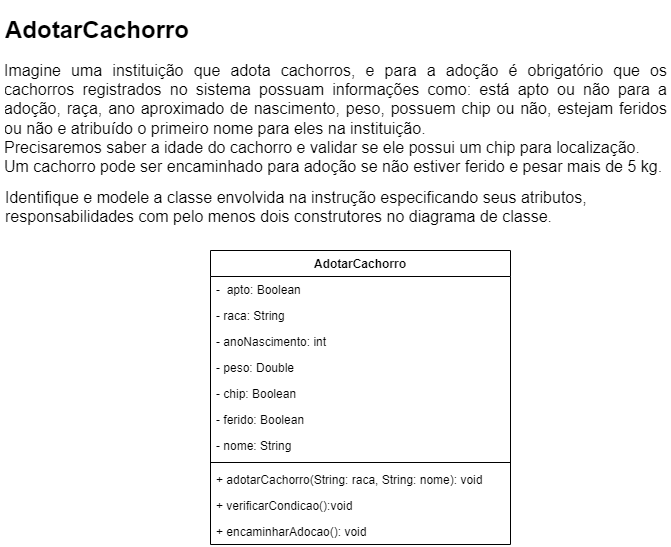

The diagram above was exported from draw.io. Its source (the exported page's mxGraphModel, read from the mxfile embedded in the PNG):
<mxGraphModel dx="1674" dy="796" grid="1" gridSize="10" guides="1" tooltips="1" connect="1" arrows="1" fold="1" page="1" pageScale="1" pageWidth="827" pageHeight="1169" math="0" shadow="0">
  <root>
    <mxCell id="WIyWlLk6GJQsqaUBKTNV-0" />
    <mxCell id="WIyWlLk6GJQsqaUBKTNV-1" parent="WIyWlLk6GJQsqaUBKTNV-0" />
    <mxCell id="30VhgIXJkwehIPe-HXUj-0" value="&lt;h1&gt;AdotarCachorro&lt;/h1&gt;&lt;p style=&quot;line-height:1.2;margin-left: -0.75pt;text-align: justify;margin-top:10pt;margin-bottom:0pt;&quot; dir=&quot;ltr&quot;&gt;&lt;span style=&quot;font-size: 12pt; font-family: &amp;quot;Open Sans&amp;quot;, sans-serif; color: rgb(0, 0, 0); background-color: transparent; font-weight: 400; font-style: normal; font-variant: normal; text-decoration: none; vertical-align: baseline;&quot;&gt;Imagine uma instituição que adota cachorros, e para a adoção é obrigatório que os cachorros registrados no sistema possuam informações como: está apto ou não para a adoção, raça, ano aproximado de nascimento, peso, possuem chip ou não, estejam feridos ou não e atribuído o primeiro nome para eles na instituição.&lt;br&gt;&lt;/span&gt;&lt;span style=&quot;background-color: transparent; font-family: &amp;quot;Open Sans&amp;quot;, sans-serif; font-size: 12pt;&quot;&gt;Precisaremos saber a idade do cachorro e validar se ele possui um chip para localização.&lt;br&gt;&lt;/span&gt;&lt;span style=&quot;background-color: transparent; font-family: &amp;quot;Open Sans&amp;quot;, sans-serif; font-size: 12pt;&quot;&gt;Um cachorro pode ser encaminhado para adoção se não estiver ferido e pesar mais de 5 kg.&lt;/span&gt;&lt;/p&gt;&lt;p&gt;&lt;span style=&quot;background-color: transparent; font-family: &amp;quot;Open Sans&amp;quot;, sans-serif; font-size: 12pt; text-align: justify;&quot;&gt;Identifique e modele a classe envolvida na instrução especificando seus atributos, responsabilidades com pelo menos dois construtores no diagrama de classe.&lt;/span&gt;&lt;/p&gt;" style="text;html=1;strokeColor=none;fillColor=none;spacing=5;spacingTop=-20;whiteSpace=wrap;overflow=hidden;rounded=0;" parent="WIyWlLk6GJQsqaUBKTNV-1" vertex="1">
      <mxGeometry x="50" y="40" width="670" height="230" as="geometry" />
    </mxCell>
    <mxCell id="30VhgIXJkwehIPe-HXUj-2" value="AdotarCachorro" style="swimlane;fontStyle=1;align=center;verticalAlign=top;childLayout=stackLayout;horizontal=1;startSize=26;horizontalStack=0;resizeParent=1;resizeParentMax=0;resizeLast=0;collapsible=1;marginBottom=0;" parent="WIyWlLk6GJQsqaUBKTNV-1" vertex="1">
      <mxGeometry x="260" y="280" width="300" height="294" as="geometry" />
    </mxCell>
    <mxCell id="30VhgIXJkwehIPe-HXUj-3" value="-  apto: Boolean" style="text;strokeColor=none;fillColor=none;align=left;verticalAlign=top;spacingLeft=4;spacingRight=4;overflow=hidden;rotatable=0;points=[[0,0.5],[1,0.5]];portConstraint=eastwest;" parent="30VhgIXJkwehIPe-HXUj-2" vertex="1">
      <mxGeometry y="26" width="300" height="26" as="geometry" />
    </mxCell>
    <mxCell id="30VhgIXJkwehIPe-HXUj-7" value="- raca: String" style="text;strokeColor=none;fillColor=none;align=left;verticalAlign=top;spacingLeft=4;spacingRight=4;overflow=hidden;rotatable=0;points=[[0,0.5],[1,0.5]];portConstraint=eastwest;" parent="30VhgIXJkwehIPe-HXUj-2" vertex="1">
      <mxGeometry y="52" width="300" height="26" as="geometry" />
    </mxCell>
    <mxCell id="30VhgIXJkwehIPe-HXUj-6" value="- anoNascimento: int" style="text;strokeColor=none;fillColor=none;align=left;verticalAlign=top;spacingLeft=4;spacingRight=4;overflow=hidden;rotatable=0;points=[[0,0.5],[1,0.5]];portConstraint=eastwest;" parent="30VhgIXJkwehIPe-HXUj-2" vertex="1">
      <mxGeometry y="78" width="300" height="26" as="geometry" />
    </mxCell>
    <mxCell id="30VhgIXJkwehIPe-HXUj-8" value="- peso: Double" style="text;strokeColor=none;fillColor=none;align=left;verticalAlign=top;spacingLeft=4;spacingRight=4;overflow=hidden;rotatable=0;points=[[0,0.5],[1,0.5]];portConstraint=eastwest;" parent="30VhgIXJkwehIPe-HXUj-2" vertex="1">
      <mxGeometry y="104" width="300" height="26" as="geometry" />
    </mxCell>
    <mxCell id="30VhgIXJkwehIPe-HXUj-10" value="- chip: Boolean" style="text;strokeColor=none;fillColor=none;align=left;verticalAlign=top;spacingLeft=4;spacingRight=4;overflow=hidden;rotatable=0;points=[[0,0.5],[1,0.5]];portConstraint=eastwest;" parent="30VhgIXJkwehIPe-HXUj-2" vertex="1">
      <mxGeometry y="130" width="300" height="26" as="geometry" />
    </mxCell>
    <mxCell id="30VhgIXJkwehIPe-HXUj-9" value="- ferido: Boolean" style="text;strokeColor=none;fillColor=none;align=left;verticalAlign=top;spacingLeft=4;spacingRight=4;overflow=hidden;rotatable=0;points=[[0,0.5],[1,0.5]];portConstraint=eastwest;" parent="30VhgIXJkwehIPe-HXUj-2" vertex="1">
      <mxGeometry y="156" width="300" height="26" as="geometry" />
    </mxCell>
    <mxCell id="30VhgIXJkwehIPe-HXUj-11" value="- nome: String" style="text;strokeColor=none;fillColor=none;align=left;verticalAlign=top;spacingLeft=4;spacingRight=4;overflow=hidden;rotatable=0;points=[[0,0.5],[1,0.5]];portConstraint=eastwest;" parent="30VhgIXJkwehIPe-HXUj-2" vertex="1">
      <mxGeometry y="182" width="300" height="26" as="geometry" />
    </mxCell>
    <mxCell id="30VhgIXJkwehIPe-HXUj-4" value="" style="line;strokeWidth=1;fillColor=none;align=left;verticalAlign=middle;spacingTop=-1;spacingLeft=3;spacingRight=3;rotatable=0;labelPosition=right;points=[];portConstraint=eastwest;strokeColor=inherit;" parent="30VhgIXJkwehIPe-HXUj-2" vertex="1">
      <mxGeometry y="208" width="300" height="8" as="geometry" />
    </mxCell>
    <mxCell id="30VhgIXJkwehIPe-HXUj-5" value="+ adotarCachorro(String: raca, String: nome): void" style="text;strokeColor=none;fillColor=none;align=left;verticalAlign=top;spacingLeft=4;spacingRight=4;overflow=hidden;rotatable=0;points=[[0,0.5],[1,0.5]];portConstraint=eastwest;" parent="30VhgIXJkwehIPe-HXUj-2" vertex="1">
      <mxGeometry y="216" width="300" height="26" as="geometry" />
    </mxCell>
    <mxCell id="30VhgIXJkwehIPe-HXUj-12" value="+ verificarCondicao():void" style="text;strokeColor=none;fillColor=none;align=left;verticalAlign=top;spacingLeft=4;spacingRight=4;overflow=hidden;rotatable=0;points=[[0,0.5],[1,0.5]];portConstraint=eastwest;" parent="30VhgIXJkwehIPe-HXUj-2" vertex="1">
      <mxGeometry y="242" width="300" height="26" as="geometry" />
    </mxCell>
    <mxCell id="30VhgIXJkwehIPe-HXUj-13" value="+ encaminharAdocao(): void" style="text;strokeColor=none;fillColor=none;align=left;verticalAlign=top;spacingLeft=4;spacingRight=4;overflow=hidden;rotatable=0;points=[[0,0.5],[1,0.5]];portConstraint=eastwest;" parent="30VhgIXJkwehIPe-HXUj-2" vertex="1">
      <mxGeometry y="268" width="300" height="26" as="geometry" />
    </mxCell>
  </root>
</mxGraphModel>